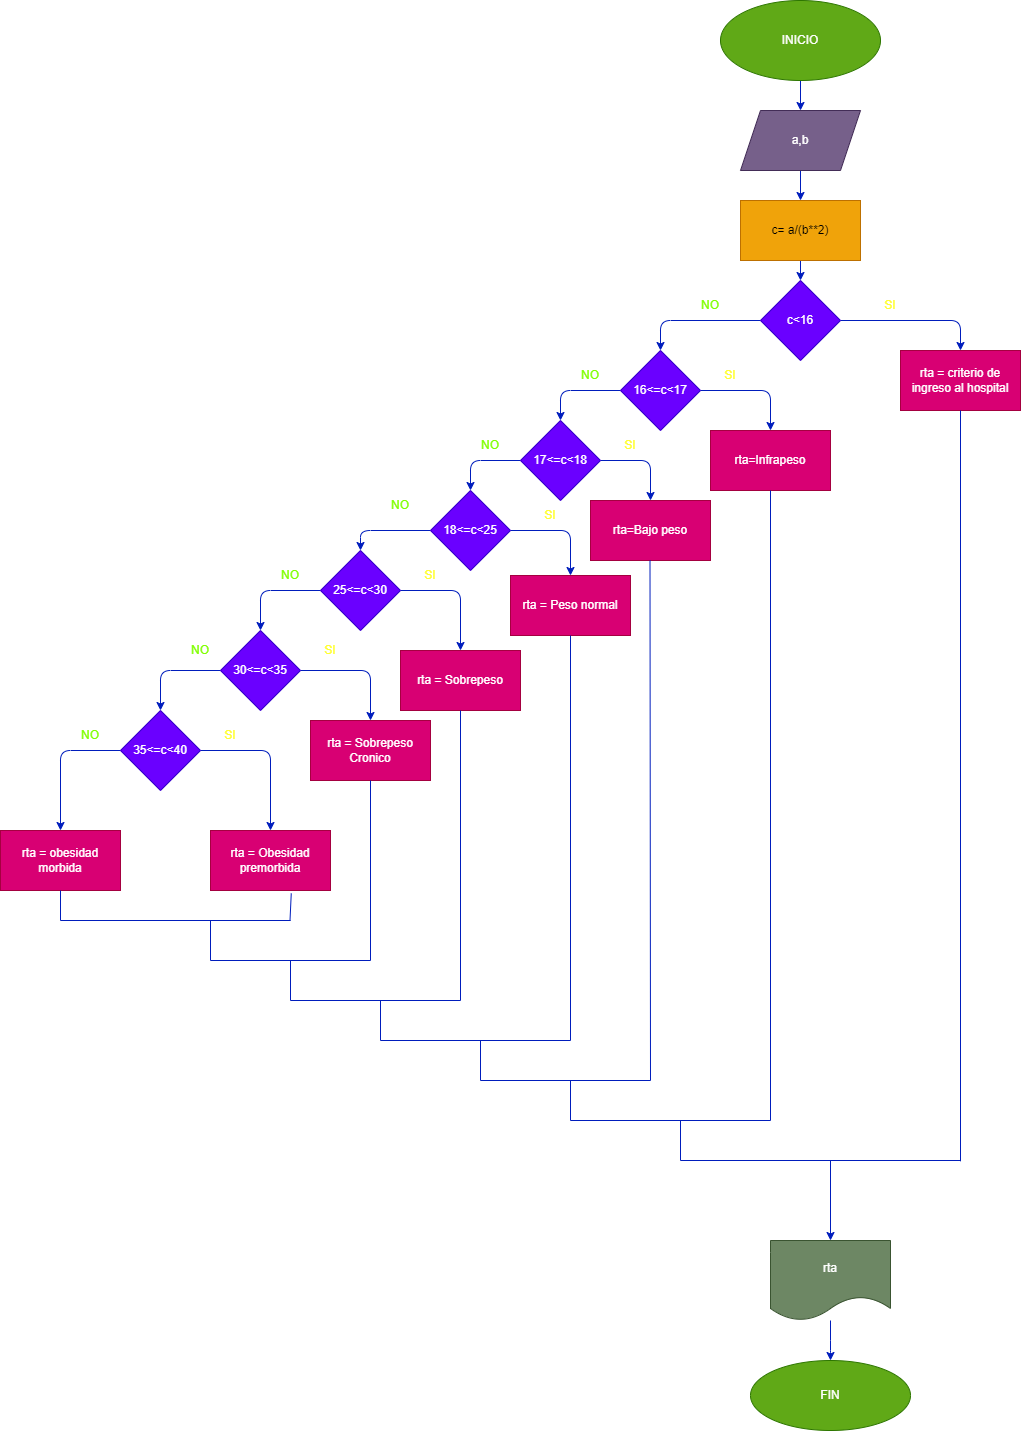

The diagram above was exported from draw.io. Its source (the exported page's mxGraphModel, read from the mxfile embedded in the PNG):
<mxGraphModel dx="1542" dy="568" grid="1" gridSize="10" guides="1" tooltips="1" connect="1" arrows="1" fold="1" page="1" pageScale="1" pageWidth="850" pageHeight="1100" math="0" shadow="0">
  <root>
    <mxCell id="0" />
    <mxCell id="1" parent="0" />
    <mxCell id="2" value="" style="edgeStyle=none;html=1;fillColor=#0050ef;strokeColor=#001DBC;" parent="1" source="3" target="5" edge="1">
      <mxGeometry relative="1" as="geometry" />
    </mxCell>
    <mxCell id="3" value="INICIO" style="ellipse;whiteSpace=wrap;html=1;fillColor=#60a917;fontColor=#ffffff;strokeColor=#2D7600;" parent="1" vertex="1">
      <mxGeometry x="550" width="160" height="80" as="geometry" />
    </mxCell>
    <mxCell id="4" value="" style="edgeStyle=none;html=1;fillColor=#0050ef;strokeColor=#001DBC;" parent="1" source="5" target="7" edge="1">
      <mxGeometry relative="1" as="geometry" />
    </mxCell>
    <mxCell id="5" value="a,b" style="shape=parallelogram;perimeter=parallelogramPerimeter;whiteSpace=wrap;html=1;fixedSize=1;fillColor=#76608a;fontColor=#ffffff;strokeColor=#432D57;" parent="1" vertex="1">
      <mxGeometry x="570" y="110" width="120" height="60" as="geometry" />
    </mxCell>
    <mxCell id="6" value="" style="edgeStyle=none;html=1;fillColor=#0050ef;strokeColor=#001DBC;" parent="1" source="7" target="10" edge="1">
      <mxGeometry relative="1" as="geometry" />
    </mxCell>
    <mxCell id="7" value="c= a/(b**2)" style="whiteSpace=wrap;html=1;fillColor=#f0a30a;fontColor=#000000;strokeColor=#BD7000;" parent="1" vertex="1">
      <mxGeometry x="570" y="200" width="120" height="60" as="geometry" />
    </mxCell>
    <mxCell id="8" value="" style="edgeStyle=none;html=1;fillColor=#0050ef;strokeColor=#001DBC;" parent="1" source="10" target="12" edge="1">
      <mxGeometry relative="1" as="geometry">
        <Array as="points">
          <mxPoint x="790" y="320" />
        </Array>
      </mxGeometry>
    </mxCell>
    <mxCell id="9" value="" style="edgeStyle=none;html=1;fillColor=#0050ef;strokeColor=#001DBC;" parent="1" source="10" target="15" edge="1">
      <mxGeometry relative="1" as="geometry">
        <Array as="points">
          <mxPoint x="490" y="320" />
        </Array>
      </mxGeometry>
    </mxCell>
    <mxCell id="10" value="c&amp;lt;16" style="rhombus;whiteSpace=wrap;html=1;fillColor=#6a00ff;fontColor=#ffffff;strokeColor=#3700CC;" parent="1" vertex="1">
      <mxGeometry x="590" y="280" width="80" height="80" as="geometry" />
    </mxCell>
    <mxCell id="12" value="rta = criterio de ingreso al hospital" style="whiteSpace=wrap;html=1;fillColor=#d80073;fontColor=#ffffff;strokeColor=#A50040;" parent="1" vertex="1">
      <mxGeometry x="730" y="350" width="120" height="60" as="geometry" />
    </mxCell>
    <mxCell id="13" style="edgeStyle=none;html=1;entryX=0.5;entryY=0;entryDx=0;entryDy=0;fillColor=#0050ef;strokeColor=#001DBC;" parent="1" source="15" target="17" edge="1">
      <mxGeometry relative="1" as="geometry">
        <mxPoint x="600" y="430" as="targetPoint" />
        <Array as="points">
          <mxPoint x="600" y="390" />
        </Array>
      </mxGeometry>
    </mxCell>
    <mxCell id="14" value="" style="edgeStyle=none;html=1;fillColor=#0050ef;strokeColor=#001DBC;" parent="1" source="15" target="20" edge="1">
      <mxGeometry relative="1" as="geometry">
        <Array as="points">
          <mxPoint x="390" y="390" />
        </Array>
      </mxGeometry>
    </mxCell>
    <mxCell id="15" value="16&amp;lt;=c&amp;lt;17" style="rhombus;whiteSpace=wrap;html=1;fillColor=#6a00ff;fontColor=#ffffff;strokeColor=#3700CC;" parent="1" vertex="1">
      <mxGeometry x="450" y="350" width="80" height="80" as="geometry" />
    </mxCell>
    <mxCell id="17" value="rta=Infrapeso" style="whiteSpace=wrap;html=1;labelBackgroundColor=none;fillColor=#d80073;fontColor=#ffffff;strokeColor=#A50040;" parent="1" vertex="1">
      <mxGeometry x="540" y="430" width="120" height="60" as="geometry" />
    </mxCell>
    <mxCell id="18" style="edgeStyle=none;html=1;entryX=0.5;entryY=0;entryDx=0;entryDy=0;fillColor=#0050ef;strokeColor=#001DBC;" parent="1" source="20" target="22" edge="1">
      <mxGeometry relative="1" as="geometry">
        <mxPoint x="480" y="480" as="targetPoint" />
        <Array as="points">
          <mxPoint x="480" y="460" />
        </Array>
      </mxGeometry>
    </mxCell>
    <mxCell id="19" value="" style="edgeStyle=none;html=1;fillColor=#0050ef;strokeColor=#001DBC;" parent="1" source="20" target="25" edge="1">
      <mxGeometry relative="1" as="geometry">
        <Array as="points">
          <mxPoint x="300" y="460" />
        </Array>
      </mxGeometry>
    </mxCell>
    <mxCell id="20" value="17&amp;lt;=c&amp;lt;18" style="rhombus;whiteSpace=wrap;html=1;fillColor=#6a00ff;fontColor=#ffffff;strokeColor=#3700CC;" parent="1" vertex="1">
      <mxGeometry x="350" y="420" width="80" height="80" as="geometry" />
    </mxCell>
    <mxCell id="22" value="rta=Bajo peso" style="whiteSpace=wrap;html=1;labelBackgroundColor=none;fillColor=#d80073;fontColor=#ffffff;strokeColor=#A50040;" parent="1" vertex="1">
      <mxGeometry x="420" y="500" width="120" height="60" as="geometry" />
    </mxCell>
    <mxCell id="23" style="edgeStyle=none;html=1;entryX=0.5;entryY=0;entryDx=0;entryDy=0;fillColor=#0050ef;strokeColor=#001DBC;" parent="1" source="25" target="27" edge="1">
      <mxGeometry relative="1" as="geometry">
        <Array as="points">
          <mxPoint x="400" y="530" />
        </Array>
      </mxGeometry>
    </mxCell>
    <mxCell id="24" value="" style="edgeStyle=none;html=1;fillColor=#0050ef;strokeColor=#001DBC;" parent="1" source="25" target="30" edge="1">
      <mxGeometry relative="1" as="geometry">
        <Array as="points">
          <mxPoint x="190" y="530" />
        </Array>
      </mxGeometry>
    </mxCell>
    <mxCell id="25" value="18&amp;lt;=c&amp;lt;25" style="rhombus;whiteSpace=wrap;html=1;fillColor=#6a00ff;fontColor=#ffffff;strokeColor=#3700CC;" parent="1" vertex="1">
      <mxGeometry x="260" y="490" width="80" height="80" as="geometry" />
    </mxCell>
    <mxCell id="27" value="rta = Peso normal" style="whiteSpace=wrap;html=1;labelBackgroundColor=none;fillColor=#d80073;fontColor=#ffffff;strokeColor=#A50040;" parent="1" vertex="1">
      <mxGeometry x="340" y="575" width="120" height="60" as="geometry" />
    </mxCell>
    <mxCell id="28" style="edgeStyle=none;html=1;entryX=0.5;entryY=0;entryDx=0;entryDy=0;fillColor=#0050ef;strokeColor=#001DBC;" parent="1" source="30" target="32" edge="1">
      <mxGeometry relative="1" as="geometry">
        <mxPoint x="290" y="630" as="targetPoint" />
        <Array as="points">
          <mxPoint x="290" y="590" />
        </Array>
      </mxGeometry>
    </mxCell>
    <mxCell id="29" value="" style="edgeStyle=none;html=1;fillColor=#0050ef;strokeColor=#001DBC;" parent="1" source="30" target="35" edge="1">
      <mxGeometry relative="1" as="geometry">
        <Array as="points">
          <mxPoint x="90" y="590" />
        </Array>
      </mxGeometry>
    </mxCell>
    <mxCell id="30" value="25&amp;lt;=c&amp;lt;30" style="rhombus;whiteSpace=wrap;html=1;fillColor=#6a00ff;fontColor=#ffffff;strokeColor=#3700CC;" parent="1" vertex="1">
      <mxGeometry x="150" y="550" width="80" height="80" as="geometry" />
    </mxCell>
    <mxCell id="32" value="rta = Sobrepeso" style="rounded=0;whiteSpace=wrap;html=1;labelBackgroundColor=none;fillColor=#d80073;fontColor=#ffffff;strokeColor=#A50040;" parent="1" vertex="1">
      <mxGeometry x="230" y="650" width="120" height="60" as="geometry" />
    </mxCell>
    <mxCell id="33" style="edgeStyle=none;html=1;entryX=0.5;entryY=0;entryDx=0;entryDy=0;fillColor=#0050ef;strokeColor=#001DBC;" parent="1" source="35" target="37" edge="1">
      <mxGeometry relative="1" as="geometry">
        <Array as="points">
          <mxPoint x="200" y="670" />
        </Array>
      </mxGeometry>
    </mxCell>
    <mxCell id="34" value="" style="edgeStyle=none;html=1;fillColor=#0050ef;strokeColor=#001DBC;" parent="1" source="35" target="40" edge="1">
      <mxGeometry relative="1" as="geometry">
        <Array as="points">
          <mxPoint x="-10" y="670" />
        </Array>
      </mxGeometry>
    </mxCell>
    <mxCell id="35" value="30&amp;lt;=c&amp;lt;35" style="rhombus;whiteSpace=wrap;html=1;fillColor=#6a00ff;fontColor=#ffffff;strokeColor=#3700CC;" parent="1" vertex="1">
      <mxGeometry x="50" y="630" width="80" height="80" as="geometry" />
    </mxCell>
    <mxCell id="37" value="rta = Sobrepeso Cronico" style="whiteSpace=wrap;html=1;labelBackgroundColor=none;fillColor=#d80073;fontColor=#ffffff;strokeColor=#A50040;" parent="1" vertex="1">
      <mxGeometry x="140" y="720" width="120" height="60" as="geometry" />
    </mxCell>
    <mxCell id="38" style="edgeStyle=none;html=1;entryX=0.5;entryY=0;entryDx=0;entryDy=0;fillColor=#0050ef;strokeColor=#001DBC;" parent="1" source="40" target="42" edge="1">
      <mxGeometry relative="1" as="geometry">
        <mxPoint x="110" y="790" as="targetPoint" />
        <Array as="points">
          <mxPoint x="100" y="750" />
        </Array>
      </mxGeometry>
    </mxCell>
    <mxCell id="39" value="" style="edgeStyle=none;html=1;exitX=0;exitY=0.5;exitDx=0;exitDy=0;fillColor=#0050ef;strokeColor=#001DBC;" parent="1" source="40" target="44" edge="1">
      <mxGeometry relative="1" as="geometry">
        <mxPoint x="20" y="770" as="sourcePoint" />
        <Array as="points">
          <mxPoint x="-110" y="750" />
        </Array>
      </mxGeometry>
    </mxCell>
    <mxCell id="40" value="35&amp;lt;=c&amp;lt;40" style="rhombus;whiteSpace=wrap;html=1;fillColor=#6a00ff;fontColor=#ffffff;strokeColor=#3700CC;" parent="1" vertex="1">
      <mxGeometry x="-50" y="710" width="80" height="80" as="geometry" />
    </mxCell>
    <mxCell id="42" value="rta = Obesidad premorbida" style="whiteSpace=wrap;html=1;labelBackgroundColor=none;fillColor=#d80073;fontColor=#ffffff;strokeColor=#A50040;" parent="1" vertex="1">
      <mxGeometry x="40" y="830" width="120" height="60" as="geometry" />
    </mxCell>
    <mxCell id="44" value="rta = obesidad morbida" style="whiteSpace=wrap;html=1;fillColor=#d80073;fontColor=#ffffff;strokeColor=#A50040;" parent="1" vertex="1">
      <mxGeometry x="-170" y="830" width="120" height="60" as="geometry" />
    </mxCell>
    <mxCell id="45" value="" style="edgeStyle=none;html=1;fillColor=#0050ef;strokeColor=#001DBC;" parent="1" source="46" target="47" edge="1">
      <mxGeometry relative="1" as="geometry">
        <Array as="points">
          <mxPoint x="660" y="1350" />
        </Array>
      </mxGeometry>
    </mxCell>
    <mxCell id="46" value="rta" style="shape=document;whiteSpace=wrap;html=1;boundedLbl=1;labelBackgroundColor=none;fillColor=#6d8764;fontColor=#ffffff;strokeColor=#3A5431;" parent="1" vertex="1">
      <mxGeometry x="600" y="1240" width="120" height="80" as="geometry" />
    </mxCell>
    <mxCell id="47" value="FIN" style="ellipse;whiteSpace=wrap;html=1;labelBackgroundColor=none;fillColor=#60a917;strokeColor=#2D7600;fontColor=#ffffff;" parent="1" vertex="1">
      <mxGeometry x="580" y="1360" width="160" height="70" as="geometry" />
    </mxCell>
    <mxCell id="54" value="" style="endArrow=none;html=1;entryX=0.5;entryY=1;entryDx=0;entryDy=0;fillColor=#0050ef;strokeColor=#001DBC;" parent="1" target="44" edge="1">
      <mxGeometry width="50" height="50" relative="1" as="geometry">
        <mxPoint x="-110" y="920" as="sourcePoint" />
        <mxPoint x="100" y="980" as="targetPoint" />
      </mxGeometry>
    </mxCell>
    <mxCell id="55" value="" style="endArrow=none;html=1;entryX=0.673;entryY=1.047;entryDx=0;entryDy=0;entryPerimeter=0;fillColor=#0050ef;strokeColor=#001DBC;" parent="1" target="42" edge="1">
      <mxGeometry width="50" height="50" relative="1" as="geometry">
        <mxPoint x="119.5" y="920" as="sourcePoint" />
        <mxPoint x="120" y="900" as="targetPoint" />
      </mxGeometry>
    </mxCell>
    <mxCell id="56" value="" style="endArrow=none;html=1;fillColor=#0050ef;strokeColor=#001DBC;" parent="1" edge="1">
      <mxGeometry width="50" height="50" relative="1" as="geometry">
        <mxPoint x="-110" y="920" as="sourcePoint" />
        <mxPoint x="120" y="920" as="targetPoint" />
      </mxGeometry>
    </mxCell>
    <mxCell id="57" value="" style="endArrow=none;html=1;entryX=0.5;entryY=1;entryDx=0;entryDy=0;fillColor=#0050ef;strokeColor=#001DBC;" parent="1" target="37" edge="1">
      <mxGeometry width="50" height="50" relative="1" as="geometry">
        <mxPoint x="200" y="960" as="sourcePoint" />
        <mxPoint x="-20" y="890" as="targetPoint" />
      </mxGeometry>
    </mxCell>
    <mxCell id="58" value="" style="endArrow=none;html=1;fillColor=#0050ef;strokeColor=#001DBC;" parent="1" edge="1">
      <mxGeometry width="50" height="50" relative="1" as="geometry">
        <mxPoint x="40" y="960" as="sourcePoint" />
        <mxPoint x="40" y="920" as="targetPoint" />
      </mxGeometry>
    </mxCell>
    <mxCell id="59" value="" style="endArrow=none;html=1;fillColor=#0050ef;strokeColor=#001DBC;" parent="1" edge="1">
      <mxGeometry width="50" height="50" relative="1" as="geometry">
        <mxPoint x="40" y="960" as="sourcePoint" />
        <mxPoint x="200" y="960" as="targetPoint" />
      </mxGeometry>
    </mxCell>
    <mxCell id="60" value="" style="endArrow=none;html=1;fillColor=#0050ef;strokeColor=#001DBC;" parent="1" edge="1">
      <mxGeometry width="50" height="50" relative="1" as="geometry">
        <mxPoint x="120" y="1000" as="sourcePoint" />
        <mxPoint x="120" y="960" as="targetPoint" />
      </mxGeometry>
    </mxCell>
    <mxCell id="61" value="" style="endArrow=none;html=1;entryX=0.5;entryY=1;entryDx=0;entryDy=0;fillColor=#0050ef;strokeColor=#001DBC;" parent="1" edge="1">
      <mxGeometry width="50" height="50" relative="1" as="geometry">
        <mxPoint x="290" y="1000" as="sourcePoint" />
        <mxPoint x="290" y="710" as="targetPoint" />
      </mxGeometry>
    </mxCell>
    <mxCell id="62" value="" style="endArrow=none;html=1;fillColor=#0050ef;strokeColor=#001DBC;" parent="1" edge="1">
      <mxGeometry width="50" height="50" relative="1" as="geometry">
        <mxPoint x="120" y="1000" as="sourcePoint" />
        <mxPoint x="290" y="1000" as="targetPoint" />
      </mxGeometry>
    </mxCell>
    <mxCell id="63" value="" style="endArrow=none;html=1;entryX=0.5;entryY=1;entryDx=0;entryDy=0;fillColor=#0050ef;strokeColor=#001DBC;" parent="1" target="27" edge="1">
      <mxGeometry width="50" height="50" relative="1" as="geometry">
        <mxPoint x="400" y="1040" as="sourcePoint" />
        <mxPoint x="40" y="950" as="targetPoint" />
      </mxGeometry>
    </mxCell>
    <mxCell id="64" value="" style="endArrow=none;html=1;fillColor=#0050ef;strokeColor=#001DBC;" parent="1" edge="1">
      <mxGeometry width="50" height="50" relative="1" as="geometry">
        <mxPoint x="210" y="1040" as="sourcePoint" />
        <mxPoint x="210" y="1000" as="targetPoint" />
      </mxGeometry>
    </mxCell>
    <mxCell id="65" value="" style="endArrow=none;html=1;fillColor=#0050ef;strokeColor=#001DBC;" parent="1" edge="1">
      <mxGeometry width="50" height="50" relative="1" as="geometry">
        <mxPoint x="210" y="1040" as="sourcePoint" />
        <mxPoint x="400" y="1040" as="targetPoint" />
      </mxGeometry>
    </mxCell>
    <mxCell id="66" value="" style="endArrow=none;html=1;entryX=0.5;entryY=1;entryDx=0;entryDy=0;fillColor=#0050ef;strokeColor=#001DBC;" parent="1" edge="1">
      <mxGeometry width="50" height="50" relative="1" as="geometry">
        <mxPoint x="480" y="1080" as="sourcePoint" />
        <mxPoint x="479.5" y="560" as="targetPoint" />
      </mxGeometry>
    </mxCell>
    <mxCell id="67" value="" style="endArrow=none;html=1;fillColor=#0050ef;strokeColor=#001DBC;" parent="1" edge="1">
      <mxGeometry width="50" height="50" relative="1" as="geometry">
        <mxPoint x="310" y="1080" as="sourcePoint" />
        <mxPoint x="310" y="1040" as="targetPoint" />
      </mxGeometry>
    </mxCell>
    <mxCell id="68" value="" style="endArrow=none;html=1;fillColor=#0050ef;strokeColor=#001DBC;" parent="1" edge="1">
      <mxGeometry width="50" height="50" relative="1" as="geometry">
        <mxPoint x="310" y="1080" as="sourcePoint" />
        <mxPoint x="480" y="1080" as="targetPoint" />
      </mxGeometry>
    </mxCell>
    <mxCell id="69" value="" style="endArrow=none;html=1;entryX=0.5;entryY=1;entryDx=0;entryDy=0;fillColor=#0050ef;strokeColor=#001DBC;" parent="1" target="17" edge="1">
      <mxGeometry width="50" height="50" relative="1" as="geometry">
        <mxPoint x="600" y="1120" as="sourcePoint" />
        <mxPoint x="610" y="570" as="targetPoint" />
      </mxGeometry>
    </mxCell>
    <mxCell id="70" value="" style="endArrow=none;html=1;fillColor=#0050ef;strokeColor=#001DBC;" parent="1" edge="1">
      <mxGeometry width="50" height="50" relative="1" as="geometry">
        <mxPoint x="400" y="1120" as="sourcePoint" />
        <mxPoint x="600" y="1120" as="targetPoint" />
      </mxGeometry>
    </mxCell>
    <mxCell id="71" value="" style="endArrow=none;html=1;fillColor=#0050ef;strokeColor=#001DBC;" parent="1" edge="1">
      <mxGeometry width="50" height="50" relative="1" as="geometry">
        <mxPoint x="400" y="1120" as="sourcePoint" />
        <mxPoint x="400" y="1080" as="targetPoint" />
      </mxGeometry>
    </mxCell>
    <mxCell id="72" value="" style="endArrow=none;html=1;entryX=0.5;entryY=1;entryDx=0;entryDy=0;fillColor=#0050ef;strokeColor=#001DBC;" parent="1" target="12" edge="1">
      <mxGeometry width="50" height="50" relative="1" as="geometry">
        <mxPoint x="790" y="1160.7999267578125" as="sourcePoint" />
        <mxPoint x="700" y="550" as="targetPoint" />
      </mxGeometry>
    </mxCell>
    <mxCell id="73" value="" style="endArrow=none;html=1;fillColor=#0050ef;strokeColor=#001DBC;" parent="1" edge="1">
      <mxGeometry width="50" height="50" relative="1" as="geometry">
        <mxPoint x="510" y="1160" as="sourcePoint" />
        <mxPoint x="510" y="1120" as="targetPoint" />
      </mxGeometry>
    </mxCell>
    <mxCell id="74" value="" style="endArrow=none;html=1;fillColor=#0050ef;strokeColor=#001DBC;" parent="1" edge="1">
      <mxGeometry width="50" height="50" relative="1" as="geometry">
        <mxPoint x="510" y="1160" as="sourcePoint" />
        <mxPoint x="790" y="1160" as="targetPoint" />
      </mxGeometry>
    </mxCell>
    <mxCell id="76" value="" style="endArrow=classic;html=1;entryX=0.5;entryY=0;entryDx=0;entryDy=0;fillColor=#0050ef;strokeColor=#001DBC;" parent="1" target="46" edge="1">
      <mxGeometry width="50" height="50" relative="1" as="geometry">
        <mxPoint x="660" y="1160" as="sourcePoint" />
        <mxPoint x="680" y="1120" as="targetPoint" />
      </mxGeometry>
    </mxCell>
    <mxCell id="77" value="&lt;font color=&quot;#ffff33&quot;&gt;SI&lt;/font&gt;" style="text;html=1;strokeColor=none;fillColor=none;align=center;verticalAlign=middle;whiteSpace=wrap;rounded=0;" parent="1" vertex="1">
      <mxGeometry x="690" y="290" width="60" height="30" as="geometry" />
    </mxCell>
    <mxCell id="78" value="&lt;font color=&quot;#80ff00&quot;&gt;NO&lt;/font&gt;" style="text;html=1;strokeColor=none;fillColor=none;align=center;verticalAlign=middle;whiteSpace=wrap;rounded=0;" parent="1" vertex="1">
      <mxGeometry x="510" y="290" width="60" height="30" as="geometry" />
    </mxCell>
    <mxCell id="79" value="&lt;font color=&quot;#ffff33&quot;&gt;SI&lt;/font&gt;" style="text;html=1;strokeColor=none;fillColor=none;align=center;verticalAlign=middle;whiteSpace=wrap;rounded=0;" parent="1" vertex="1">
      <mxGeometry x="530" y="360" width="60" height="30" as="geometry" />
    </mxCell>
    <mxCell id="80" value="&lt;font color=&quot;#80ff00&quot;&gt;NO&lt;/font&gt;" style="text;html=1;strokeColor=none;fillColor=none;align=center;verticalAlign=middle;whiteSpace=wrap;rounded=0;" parent="1" vertex="1">
      <mxGeometry x="390" y="360" width="60" height="30" as="geometry" />
    </mxCell>
    <mxCell id="81" value="&lt;font color=&quot;#ffff33&quot;&gt;SI&lt;/font&gt;" style="text;html=1;strokeColor=none;fillColor=none;align=center;verticalAlign=middle;whiteSpace=wrap;rounded=0;" parent="1" vertex="1">
      <mxGeometry x="430" y="430" width="60" height="30" as="geometry" />
    </mxCell>
    <mxCell id="82" value="&lt;font color=&quot;#80ff00&quot;&gt;NO&lt;/font&gt;" style="text;html=1;strokeColor=none;fillColor=none;align=center;verticalAlign=middle;whiteSpace=wrap;rounded=0;" parent="1" vertex="1">
      <mxGeometry x="290" y="430" width="60" height="30" as="geometry" />
    </mxCell>
    <mxCell id="83" value="&lt;font color=&quot;#ffff33&quot;&gt;SI&lt;/font&gt;" style="text;html=1;strokeColor=none;fillColor=none;align=center;verticalAlign=middle;whiteSpace=wrap;rounded=0;" parent="1" vertex="1">
      <mxGeometry x="350" y="500" width="60" height="30" as="geometry" />
    </mxCell>
    <mxCell id="84" value="&lt;font color=&quot;#80ff00&quot;&gt;NO&lt;/font&gt;" style="text;html=1;strokeColor=none;fillColor=none;align=center;verticalAlign=middle;whiteSpace=wrap;rounded=0;" parent="1" vertex="1">
      <mxGeometry x="200" y="490" width="60" height="30" as="geometry" />
    </mxCell>
    <mxCell id="85" value="&lt;font color=&quot;#ffff33&quot;&gt;SI&lt;/font&gt;" style="text;html=1;strokeColor=none;fillColor=none;align=center;verticalAlign=middle;whiteSpace=wrap;rounded=0;" parent="1" vertex="1">
      <mxGeometry x="230" y="560" width="60" height="30" as="geometry" />
    </mxCell>
    <mxCell id="86" value="&lt;font color=&quot;#80ff00&quot;&gt;NO&lt;/font&gt;" style="text;html=1;strokeColor=none;fillColor=none;align=center;verticalAlign=middle;whiteSpace=wrap;rounded=0;" parent="1" vertex="1">
      <mxGeometry x="90" y="560" width="60" height="30" as="geometry" />
    </mxCell>
    <mxCell id="87" value="&lt;font color=&quot;#ffff33&quot;&gt;SI&lt;/font&gt;" style="text;html=1;strokeColor=none;fillColor=none;align=center;verticalAlign=middle;whiteSpace=wrap;rounded=0;" parent="1" vertex="1">
      <mxGeometry x="130" y="635" width="60" height="30" as="geometry" />
    </mxCell>
    <mxCell id="88" value="&lt;font color=&quot;#80ff00&quot;&gt;NO&lt;/font&gt;" style="text;html=1;strokeColor=none;fillColor=none;align=center;verticalAlign=middle;whiteSpace=wrap;rounded=0;" parent="1" vertex="1">
      <mxGeometry y="635" width="60" height="30" as="geometry" />
    </mxCell>
    <mxCell id="89" value="&lt;font color=&quot;#ffff33&quot;&gt;SI&lt;/font&gt;" style="text;html=1;strokeColor=none;fillColor=none;align=center;verticalAlign=middle;whiteSpace=wrap;rounded=0;" parent="1" vertex="1">
      <mxGeometry x="30" y="720" width="60" height="30" as="geometry" />
    </mxCell>
    <mxCell id="90" value="&lt;font color=&quot;#80ff00&quot;&gt;NO&lt;/font&gt;" style="text;html=1;strokeColor=none;fillColor=none;align=center;verticalAlign=middle;whiteSpace=wrap;rounded=0;" parent="1" vertex="1">
      <mxGeometry x="-110" y="720" width="60" height="30" as="geometry" />
    </mxCell>
  </root>
</mxGraphModel>